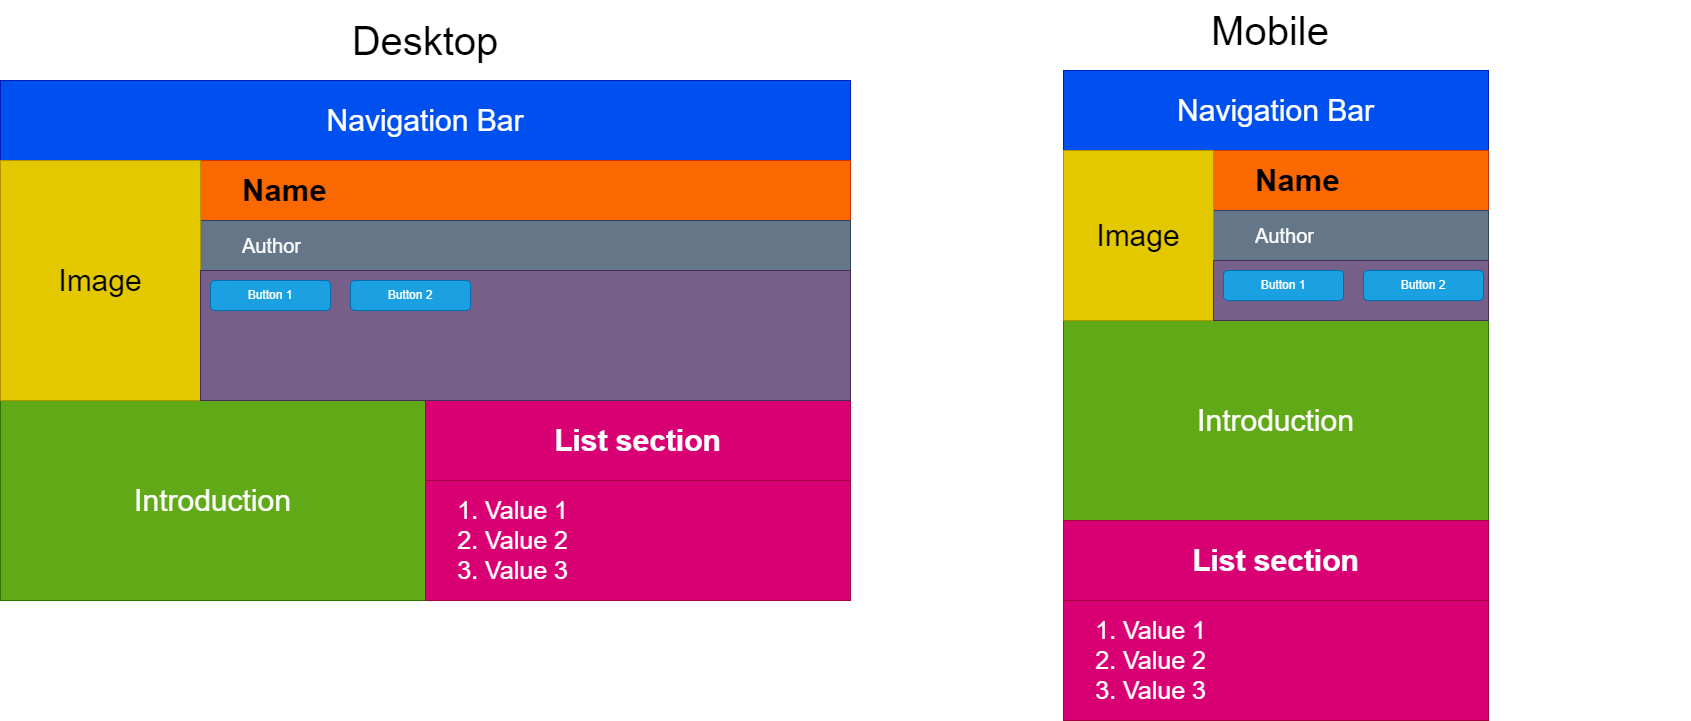

The diagram above was exported from draw.io. Its source (the exported page's mxGraphModel, read from the mxfile embedded in the PNG):
<mxGraphModel dx="2100" dy="1242" grid="1" gridSize="10" guides="1" tooltips="1" connect="1" arrows="1" fold="1" page="1" pageScale="1" pageWidth="850" pageHeight="1100" math="0" shadow="0">
  <root>
    <mxCell id="0" />
    <mxCell id="1" parent="0" />
    <mxCell id="xvoUCGELDGqQRINLD-QT-1" value="" style="swimlane;startSize=0;container=0;fontSize=30;fillColor=default;" parent="1" vertex="1">
      <mxGeometry y="120" width="850" height="520" as="geometry">
        <mxRectangle width="50" height="40" as="alternateBounds" />
      </mxGeometry>
    </mxCell>
    <mxCell id="xvoUCGELDGqQRINLD-QT-2" value="Navigation Bar" style="rounded=0;whiteSpace=wrap;html=1;fontSize=30;fillColor=#0050ef;fontColor=#ffffff;strokeColor=#001DBC;" parent="xvoUCGELDGqQRINLD-QT-1" vertex="1">
      <mxGeometry width="850" height="80" as="geometry" />
    </mxCell>
    <mxCell id="xvoUCGELDGqQRINLD-QT-56" value="" style="swimlane;startSize=0;container=0;" parent="xvoUCGELDGqQRINLD-QT-1" vertex="1">
      <mxGeometry y="320" width="850" height="200" as="geometry" />
    </mxCell>
    <mxCell id="xvoUCGELDGqQRINLD-QT-5" value="Introduction" style="rounded=0;whiteSpace=wrap;html=1;fontSize=30;fillColor=#60a917;fontColor=#ffffff;strokeColor=#2D7600;" parent="xvoUCGELDGqQRINLD-QT-56" vertex="1">
      <mxGeometry width="425" height="200" as="geometry" />
    </mxCell>
    <mxCell id="0Hchvqb2636dm5Sqe2x6-6" value="List section" style="swimlane;whiteSpace=wrap;html=1;startSize=80;container=0;fontSize=30;fillColor=#d80073;fontColor=#ffffff;strokeColor=#A50040;" vertex="1" parent="xvoUCGELDGqQRINLD-QT-56">
      <mxGeometry x="425" width="425" height="200" as="geometry" />
    </mxCell>
    <mxCell id="0Hchvqb2636dm5Sqe2x6-9" value="&lt;ol style=&quot;font-size: 25px;&quot;&gt;&lt;li style=&quot;font-size: 25px;&quot;&gt;Value 1&lt;/li&gt;&lt;li style=&quot;font-size: 25px;&quot;&gt;Value 2&lt;/li&gt;&lt;li style=&quot;font-size: 25px;&quot;&gt;Value 3&lt;/li&gt;&lt;/ol&gt;" style="text;strokeColor=#A50040;fillColor=#d80073;html=1;whiteSpace=wrap;verticalAlign=middle;overflow=hidden;fontSize=25;spacing=0;spacingLeft=20;spacingTop=-11;fontColor=#ffffff;" vertex="1" parent="0Hchvqb2636dm5Sqe2x6-6">
      <mxGeometry y="80" width="425" height="120" as="geometry" />
    </mxCell>
    <mxCell id="0Hchvqb2636dm5Sqe2x6-10" value="" style="swimlane;startSize=0;container=0;" vertex="1" parent="xvoUCGELDGqQRINLD-QT-1">
      <mxGeometry y="80" width="850" height="240" as="geometry" />
    </mxCell>
    <mxCell id="0Hchvqb2636dm5Sqe2x6-31" value="" style="swimlane;startSize=0;container=0;" vertex="1" parent="0Hchvqb2636dm5Sqe2x6-10">
      <mxGeometry x="200" y="110" width="650" height="130" as="geometry" />
    </mxCell>
    <mxCell id="0Hchvqb2636dm5Sqe2x6-12" value="&lt;b&gt;Name&lt;/b&gt;" style="swimlane;fontStyle=0;childLayout=stackLayout;horizontal=1;startSize=60;horizontalStack=0;resizeParent=1;resizeParentMax=0;resizeLast=0;collapsible=0;marginBottom=0;whiteSpace=wrap;html=1;fontSize=31;align=left;spacingLeft=40;fillColor=#fa6800;fontColor=#000000;strokeColor=#C73500;container=0;expand=0;" vertex="1" parent="xvoUCGELDGqQRINLD-QT-1">
      <mxGeometry x="200" y="80" width="650" height="110" as="geometry">
        <mxRectangle x="200" y="80" width="160" height="60" as="alternateBounds" />
      </mxGeometry>
    </mxCell>
    <mxCell id="0Hchvqb2636dm5Sqe2x6-13" value="Author" style="text;strokeColor=#314354;fillColor=#647687;align=left;verticalAlign=middle;spacingLeft=40;spacingRight=4;overflow=hidden;points=[[0,0.5],[1,0.5]];portConstraint=eastwest;rotatable=0;whiteSpace=wrap;html=1;fontSize=20;fontColor=#ffffff;" vertex="1" parent="0Hchvqb2636dm5Sqe2x6-12">
      <mxGeometry y="60" width="650" height="50" as="geometry" />
    </mxCell>
    <mxCell id="xvoUCGELDGqQRINLD-QT-53" value="Desktop" style="text;html=1;align=center;verticalAlign=middle;whiteSpace=wrap;rounded=0;fontSize=40;fontColor=#000000;fillColor=none;" parent="1" vertex="1">
      <mxGeometry y="40" width="850" height="80" as="geometry" />
    </mxCell>
    <mxCell id="xvoUCGELDGqQRINLD-QT-54" value="Mobile&lt;br&gt;&lt;br&gt;" style="text;align=center;verticalAlign=top;whiteSpace=wrap;rounded=0;fontSize=40;labelBackgroundColor=none;fontColor=#000000;html=1;" parent="1" vertex="1">
      <mxGeometry x="850" y="40" width="840" height="80" as="geometry" />
    </mxCell>
    <mxCell id="0Hchvqb2636dm5Sqe2x6-11" value="Image" style="rounded=0;whiteSpace=wrap;html=1;fontSize=30;fillColor=#e3c800;fontColor=#000000;strokeColor=#B09500;" vertex="1" parent="1">
      <mxGeometry y="200" width="200" height="240" as="geometry" />
    </mxCell>
    <mxCell id="0Hchvqb2636dm5Sqe2x6-32" value="" style="rounded=0;whiteSpace=wrap;html=1;fillColor=#76608a;strokeColor=#432D57;fontColor=#ffffff;" vertex="1" parent="1">
      <mxGeometry x="200" y="310" width="650" height="130" as="geometry" />
    </mxCell>
    <mxCell id="0Hchvqb2636dm5Sqe2x6-33" value="Button 1" style="rounded=1;whiteSpace=wrap;html=1;fillColor=#1ba1e2;fontColor=#ffffff;strokeColor=#006EAF;" vertex="1" parent="1">
      <mxGeometry x="210" y="320" width="120" height="30" as="geometry" />
    </mxCell>
    <mxCell id="0Hchvqb2636dm5Sqe2x6-34" value="Button 2" style="rounded=1;whiteSpace=wrap;html=1;fillColor=#1ba1e2;fontColor=#ffffff;strokeColor=#006EAF;" vertex="1" parent="1">
      <mxGeometry x="350" y="320" width="120" height="30" as="geometry" />
    </mxCell>
    <mxCell id="0Hchvqb2636dm5Sqe2x6-45" value="" style="swimlane;startSize=0;container=0;fontSize=30;fillColor=default;" vertex="1" parent="1">
      <mxGeometry x="1063" y="110" width="425" height="650" as="geometry">
        <mxRectangle width="50" height="40" as="alternateBounds" />
      </mxGeometry>
    </mxCell>
    <mxCell id="0Hchvqb2636dm5Sqe2x6-46" value="Navigation Bar" style="rounded=0;whiteSpace=wrap;html=1;fontSize=30;fillColor=#0050ef;fontColor=#ffffff;strokeColor=#001DBC;" vertex="1" parent="0Hchvqb2636dm5Sqe2x6-45">
      <mxGeometry width="425" height="80" as="geometry" />
    </mxCell>
    <mxCell id="0Hchvqb2636dm5Sqe2x6-47" value="" style="swimlane;startSize=0;container=0;" vertex="1" parent="0Hchvqb2636dm5Sqe2x6-45">
      <mxGeometry y="250" width="425" height="400" as="geometry" />
    </mxCell>
    <mxCell id="0Hchvqb2636dm5Sqe2x6-48" value="Introduction" style="rounded=0;whiteSpace=wrap;html=1;fontSize=30;fillColor=#60a917;fontColor=#ffffff;strokeColor=#2D7600;" vertex="1" parent="0Hchvqb2636dm5Sqe2x6-47">
      <mxGeometry width="425" height="200" as="geometry" />
    </mxCell>
    <mxCell id="0Hchvqb2636dm5Sqe2x6-49" value="List section" style="swimlane;whiteSpace=wrap;html=1;startSize=80;container=0;fontSize=30;fillColor=#d80073;fontColor=#ffffff;strokeColor=#A50040;" vertex="1" parent="0Hchvqb2636dm5Sqe2x6-47">
      <mxGeometry y="200" width="425" height="200" as="geometry" />
    </mxCell>
    <mxCell id="0Hchvqb2636dm5Sqe2x6-50" value="&lt;ol style=&quot;font-size: 25px;&quot;&gt;&lt;li style=&quot;font-size: 25px;&quot;&gt;Value 1&lt;/li&gt;&lt;li style=&quot;font-size: 25px;&quot;&gt;Value 2&lt;/li&gt;&lt;li style=&quot;font-size: 25px;&quot;&gt;Value 3&lt;/li&gt;&lt;/ol&gt;" style="text;strokeColor=#A50040;fillColor=#d80073;html=1;whiteSpace=wrap;verticalAlign=middle;overflow=hidden;fontSize=25;spacing=0;spacingLeft=20;spacingTop=-11;fontColor=#ffffff;" vertex="1" parent="0Hchvqb2636dm5Sqe2x6-49">
      <mxGeometry y="80" width="425" height="120" as="geometry" />
    </mxCell>
    <mxCell id="0Hchvqb2636dm5Sqe2x6-51" value="" style="swimlane;startSize=0;container=0;" vertex="1" parent="0Hchvqb2636dm5Sqe2x6-45">
      <mxGeometry y="80" width="425" height="170" as="geometry" />
    </mxCell>
    <mxCell id="0Hchvqb2636dm5Sqe2x6-52" value="" style="swimlane;startSize=0;container=0;" vertex="1" parent="0Hchvqb2636dm5Sqe2x6-51">
      <mxGeometry x="200" y="110" width="220" height="60" as="geometry" />
    </mxCell>
    <mxCell id="0Hchvqb2636dm5Sqe2x6-53" value="&lt;b&gt;Name&lt;/b&gt;" style="swimlane;fontStyle=0;childLayout=stackLayout;horizontal=1;startSize=60;horizontalStack=0;resizeParent=1;resizeParentMax=0;resizeLast=0;collapsible=0;marginBottom=0;whiteSpace=wrap;html=1;fontSize=31;align=left;spacingLeft=40;fillColor=#fa6800;fontColor=#000000;strokeColor=#C73500;container=0;expand=0;" vertex="1" parent="0Hchvqb2636dm5Sqe2x6-45">
      <mxGeometry x="150" y="80" width="275" height="110" as="geometry">
        <mxRectangle x="200" y="80" width="160" height="60" as="alternateBounds" />
      </mxGeometry>
    </mxCell>
    <mxCell id="0Hchvqb2636dm5Sqe2x6-54" value="Author" style="text;strokeColor=#314354;fillColor=#647687;align=left;verticalAlign=middle;spacingLeft=40;spacingRight=4;overflow=hidden;points=[[0,0.5],[1,0.5]];portConstraint=eastwest;rotatable=0;whiteSpace=wrap;html=1;fontSize=20;fontColor=#ffffff;" vertex="1" parent="0Hchvqb2636dm5Sqe2x6-53">
      <mxGeometry y="60" width="275" height="50" as="geometry" />
    </mxCell>
    <mxCell id="0Hchvqb2636dm5Sqe2x6-55" value="Image" style="rounded=0;whiteSpace=wrap;html=1;fontSize=30;fillColor=#e3c800;fontColor=#000000;strokeColor=#B09500;" vertex="1" parent="1">
      <mxGeometry x="1063" y="190" width="150" height="170" as="geometry" />
    </mxCell>
    <mxCell id="0Hchvqb2636dm5Sqe2x6-56" value="" style="rounded=0;whiteSpace=wrap;html=1;fillColor=#76608a;strokeColor=#432D57;fontColor=#ffffff;" vertex="1" parent="1">
      <mxGeometry x="1213" y="300" width="275" height="60" as="geometry" />
    </mxCell>
    <mxCell id="0Hchvqb2636dm5Sqe2x6-57" value="Button 1" style="rounded=1;whiteSpace=wrap;html=1;fillColor=#1ba1e2;fontColor=#ffffff;strokeColor=#006EAF;" vertex="1" parent="1">
      <mxGeometry x="1223" y="310" width="120" height="30" as="geometry" />
    </mxCell>
    <mxCell id="0Hchvqb2636dm5Sqe2x6-58" value="Button 2" style="rounded=1;whiteSpace=wrap;html=1;fillColor=#1ba1e2;fontColor=#ffffff;strokeColor=#006EAF;" vertex="1" parent="1">
      <mxGeometry x="1363" y="310" width="120" height="30" as="geometry" />
    </mxCell>
  </root>
</mxGraphModel>